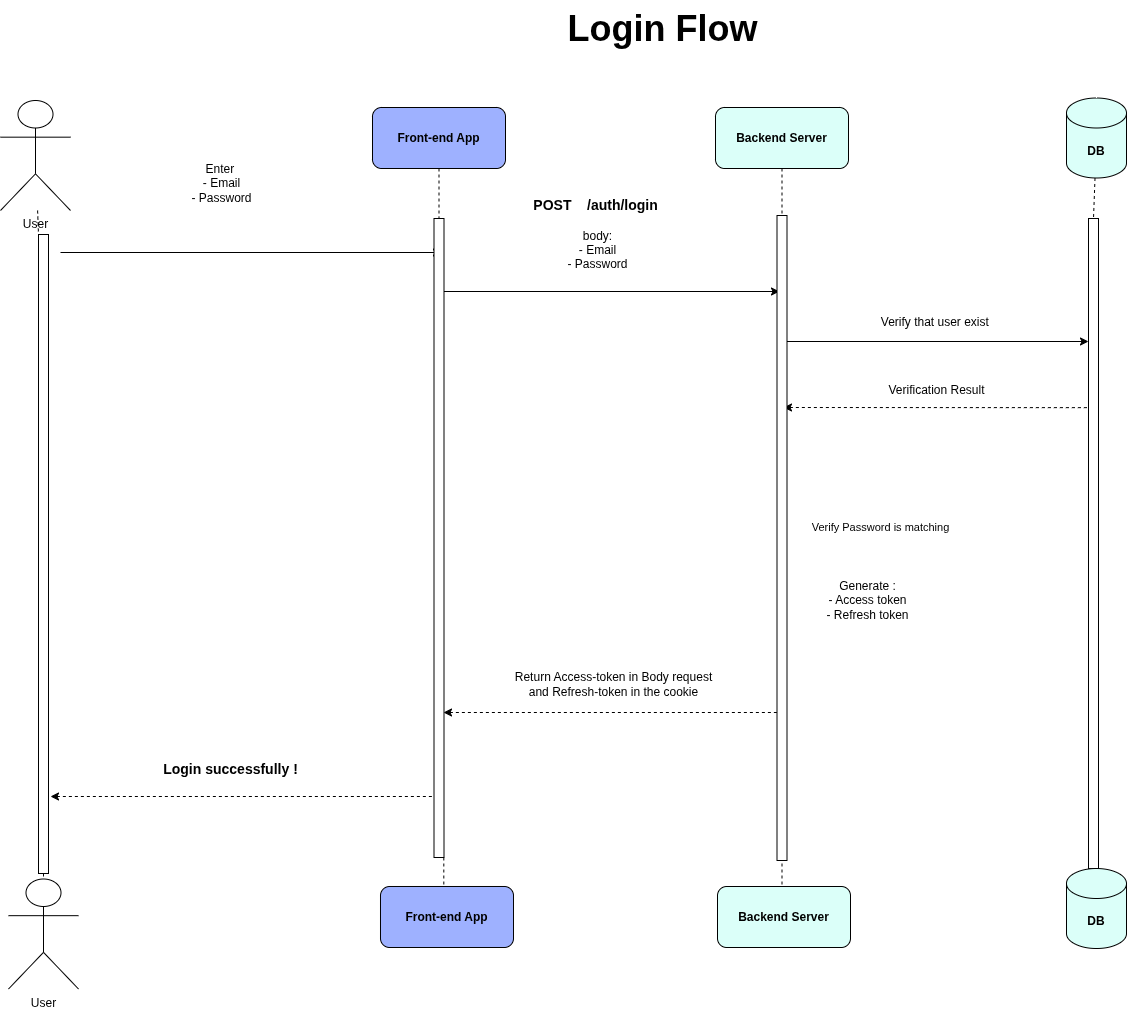

The diagram above was exported from draw.io. Its source (the exported page's mxGraphModel, read from the mxfile embedded in the PNG):
<mxGraphModel dx="2222" dy="904" grid="1" gridSize="10" guides="1" tooltips="1" connect="1" arrows="1" fold="1" page="1" pageScale="1" pageWidth="850" pageHeight="1100" math="0" shadow="0">
  <root>
    <mxCell id="0" />
    <mxCell id="1" parent="0" />
    <mxCell id="tuBg5h323MN4eaZ9X9CZ-1" style="html=1;dashed=1;rounded=1;labelBackgroundColor=none;fontColor=default;endArrow=none;endFill=0;" edge="1" parent="1" source="tuBg5h323MN4eaZ9X9CZ-28" target="tuBg5h323MN4eaZ9X9CZ-11">
      <mxGeometry relative="1" as="geometry">
        <mxPoint x="418.0000000000002" y="912.0137547084264" as="targetPoint" />
      </mxGeometry>
    </mxCell>
    <mxCell id="tuBg5h323MN4eaZ9X9CZ-2" value="User" style="shape=umlActor;verticalLabelPosition=bottom;verticalAlign=top;html=1;outlineConnect=0;rounded=1;labelBackgroundColor=none;" vertex="1" parent="1">
      <mxGeometry x="360" y="290" width="70" height="110" as="geometry" />
    </mxCell>
    <mxCell id="tuBg5h323MN4eaZ9X9CZ-3" style="edgeStyle=none;html=1;entryX=0.5;entryY=0;entryDx=0;entryDy=0;fontFamily=Helvetica;fontSize=12;fontColor=default;dashed=1;endArrow=none;endFill=0;rounded=1;labelBackgroundColor=none;" edge="1" parent="1">
      <mxGeometry relative="1" as="geometry">
        <mxPoint x="1141.5" y="801" as="sourcePoint" />
        <mxPoint x="1141.5" y="1093" as="targetPoint" />
      </mxGeometry>
    </mxCell>
    <mxCell id="tuBg5h323MN4eaZ9X9CZ-4" value="&lt;b&gt;Backend Server&lt;/b&gt;" style="rounded=1;whiteSpace=wrap;html=1;labelBackgroundColor=none;fillColor=#DBFFF9;" vertex="1" parent="1">
      <mxGeometry x="1075" y="297" width="133" height="61" as="geometry" />
    </mxCell>
    <mxCell id="tuBg5h323MN4eaZ9X9CZ-5" value="&lt;font style=&quot;font-size: 36px;&quot;&gt;&lt;b style=&quot;&quot;&gt;Login Flow&lt;/b&gt;&lt;/font&gt;" style="text;html=1;align=center;verticalAlign=middle;resizable=0;points=[];autosize=1;strokeColor=none;fillColor=none;rounded=1;labelBackgroundColor=none;" vertex="1" parent="1">
      <mxGeometry x="918" y="190" width="208" height="55" as="geometry" />
    </mxCell>
    <mxCell id="tuBg5h323MN4eaZ9X9CZ-6" style="html=1;fontFamily=Helvetica;fontSize=12;fontColor=default;dashed=1;endArrow=none;endFill=0;rounded=1;labelBackgroundColor=none;" edge="1" parent="1" source="tuBg5h323MN4eaZ9X9CZ-30">
      <mxGeometry relative="1" as="geometry">
        <mxPoint x="803.3074494949497" y="1089" as="targetPoint" />
      </mxGeometry>
    </mxCell>
    <mxCell id="tuBg5h323MN4eaZ9X9CZ-7" value="&lt;b&gt;Front-end App&lt;/b&gt;" style="rounded=1;whiteSpace=wrap;html=1;labelBackgroundColor=none;fillColor=#9EB1FF;" vertex="1" parent="1">
      <mxGeometry x="732" y="297" width="133" height="61" as="geometry" />
    </mxCell>
    <mxCell id="tuBg5h323MN4eaZ9X9CZ-8" value="&lt;b&gt;DB&lt;/b&gt;" style="shape=cylinder3;whiteSpace=wrap;html=1;boundedLbl=1;backgroundOutline=1;size=15;rounded=1;labelBackgroundColor=none;fillColor=#DBFFF9;" vertex="1" parent="1">
      <mxGeometry x="1426" y="287.5" width="60" height="80" as="geometry" />
    </mxCell>
    <mxCell id="tuBg5h323MN4eaZ9X9CZ-9" value="Enter&amp;nbsp;&lt;br&gt;- Email&lt;br&gt;- Password" style="text;html=1;align=center;verticalAlign=middle;resizable=0;points=[];autosize=1;strokeColor=none;fillColor=none;rounded=1;labelBackgroundColor=none;arcSize=0;" vertex="1" parent="1">
      <mxGeometry x="542" y="345" width="78" height="55" as="geometry" />
    </mxCell>
    <mxCell id="tuBg5h323MN4eaZ9X9CZ-10" style="html=1;fontFamily=Helvetica;fontSize=12;fontColor=default;endArrow=none;endFill=0;dashed=1;rounded=1;labelBackgroundColor=none;" edge="1" parent="1" source="tuBg5h323MN4eaZ9X9CZ-37">
      <mxGeometry relative="1" as="geometry">
        <mxPoint x="1453" y="1096" as="targetPoint" />
      </mxGeometry>
    </mxCell>
    <mxCell id="tuBg5h323MN4eaZ9X9CZ-11" value="User" style="shape=umlActor;verticalLabelPosition=bottom;verticalAlign=top;html=1;outlineConnect=0;rounded=1;labelBackgroundColor=none;" vertex="1" parent="1">
      <mxGeometry x="368" y="1068.5" width="70" height="110" as="geometry" />
    </mxCell>
    <mxCell id="tuBg5h323MN4eaZ9X9CZ-12" value="" style="endArrow=classic;html=1;shadow=0;endFill=1;rounded=1;" edge="1" parent="1">
      <mxGeometry width="50" height="50" relative="1" as="geometry">
        <mxPoint x="420" y="442" as="sourcePoint" />
        <mxPoint x="801" y="442" as="targetPoint" />
      </mxGeometry>
    </mxCell>
    <mxCell id="tuBg5h323MN4eaZ9X9CZ-13" value="" style="endArrow=classic;html=1;shadow=0;endFill=1;rounded=1;" edge="1" parent="1">
      <mxGeometry width="50" height="50" relative="1" as="geometry">
        <mxPoint x="801" y="481" as="sourcePoint" />
        <mxPoint x="1139" y="481" as="targetPoint" />
      </mxGeometry>
    </mxCell>
    <mxCell id="tuBg5h323MN4eaZ9X9CZ-14" value="&lt;b&gt;&lt;font style=&quot;font-size: 14px;&quot;&gt;POST&amp;nbsp; &amp;nbsp; /auth/login&amp;nbsp;&lt;br&gt;&lt;/font&gt;&lt;/b&gt;&lt;br&gt;body:&lt;br&gt;- Email&lt;br&gt;- Password" style="text;html=1;align=center;verticalAlign=middle;resizable=0;points=[];autosize=1;strokeColor=none;fillColor=none;" vertex="1" parent="1">
      <mxGeometry x="884" y="381" width="146" height="86" as="geometry" />
    </mxCell>
    <mxCell id="tuBg5h323MN4eaZ9X9CZ-15" value="" style="endArrow=classic;html=1;shadow=0;endFill=1;rounded=1;" edge="1" parent="1" target="tuBg5h323MN4eaZ9X9CZ-35">
      <mxGeometry width="50" height="50" relative="1" as="geometry">
        <mxPoint x="1145" y="531" as="sourcePoint" />
        <mxPoint x="1399" y="531" as="targetPoint" />
      </mxGeometry>
    </mxCell>
    <mxCell id="tuBg5h323MN4eaZ9X9CZ-16" value="Verify that user exist&amp;nbsp;&lt;br&gt;" style="text;html=1;align=center;verticalAlign=middle;resizable=0;points=[];autosize=1;strokeColor=none;fillColor=none;" vertex="1" parent="1">
      <mxGeometry x="1231.5" y="499" width="129" height="26" as="geometry" />
    </mxCell>
    <mxCell id="tuBg5h323MN4eaZ9X9CZ-17" value="" style="endArrow=none;html=1;endFill=0;startArrow=classic;startFill=1;dashed=1;entryX=0.3;entryY=0.291;entryDx=0;entryDy=0;entryPerimeter=0;" edge="1" parent="1" target="tuBg5h323MN4eaZ9X9CZ-35">
      <mxGeometry width="50" height="50" relative="1" as="geometry">
        <mxPoint x="1143" y="597" as="sourcePoint" />
        <mxPoint x="1394" y="597" as="targetPoint" />
      </mxGeometry>
    </mxCell>
    <mxCell id="tuBg5h323MN4eaZ9X9CZ-18" value="Verification Result" style="text;html=1;align=center;verticalAlign=middle;resizable=0;points=[];autosize=1;strokeColor=none;fillColor=none;" vertex="1" parent="1">
      <mxGeometry x="1239" y="567" width="114" height="26" as="geometry" />
    </mxCell>
    <mxCell id="tuBg5h323MN4eaZ9X9CZ-19" value="" style="edgeStyle=none;html=1;fontFamily=Helvetica;fontSize=12;fontColor=default;dashed=1;endArrow=none;endFill=0;rounded=1;labelBackgroundColor=none;" edge="1" parent="1" source="tuBg5h323MN4eaZ9X9CZ-32">
      <mxGeometry relative="1" as="geometry">
        <mxPoint x="1142" y="358" as="sourcePoint" />
        <mxPoint x="1142" y="804" as="targetPoint" />
      </mxGeometry>
    </mxCell>
    <mxCell id="tuBg5h323MN4eaZ9X9CZ-20" value="Verify Password is matching" style="edgeLabel;html=1;align=center;verticalAlign=middle;resizable=0;points=[];" vertex="1" connectable="0" parent="tuBg5h323MN4eaZ9X9CZ-19">
      <mxGeometry x="0.77" y="-1" relative="1" as="geometry">
        <mxPoint x="96" y="-116" as="offset" />
      </mxGeometry>
    </mxCell>
    <mxCell id="tuBg5h323MN4eaZ9X9CZ-21" value="" style="endArrow=none;html=1;endFill=0;startArrow=classic;startFill=1;dashed=1;" edge="1" parent="1">
      <mxGeometry width="50" height="50" relative="1" as="geometry">
        <mxPoint x="803" y="902" as="sourcePoint" />
        <mxPoint x="1137" y="902" as="targetPoint" />
      </mxGeometry>
    </mxCell>
    <mxCell id="tuBg5h323MN4eaZ9X9CZ-22" value="Return Access-token in Body request&lt;br&gt;&amp;nbsp;and Refresh-token in the cookie&amp;nbsp;" style="text;html=1;align=center;verticalAlign=middle;resizable=0;points=[];autosize=1;strokeColor=none;fillColor=none;" vertex="1" parent="1">
      <mxGeometry x="865" y="853" width="215" height="41" as="geometry" />
    </mxCell>
    <mxCell id="tuBg5h323MN4eaZ9X9CZ-23" value="" style="endArrow=none;html=1;endFill=0;startArrow=classic;startFill=1;dashed=1;" edge="1" parent="1">
      <mxGeometry width="50" height="50" relative="1" as="geometry">
        <mxPoint x="410" y="986" as="sourcePoint" />
        <mxPoint x="803" y="986" as="targetPoint" />
      </mxGeometry>
    </mxCell>
    <mxCell id="tuBg5h323MN4eaZ9X9CZ-24" value="&lt;b&gt;&lt;font style=&quot;font-size: 14px;&quot;&gt;Login successfully !&lt;/font&gt;&lt;/b&gt;" style="text;html=1;align=center;verticalAlign=middle;resizable=0;points=[];autosize=1;strokeColor=none;fillColor=none;" vertex="1" parent="1">
      <mxGeometry x="514" y="944" width="152" height="29" as="geometry" />
    </mxCell>
    <mxCell id="tuBg5h323MN4eaZ9X9CZ-25" value="&lt;b&gt;Front-end App&lt;/b&gt;" style="rounded=1;whiteSpace=wrap;html=1;labelBackgroundColor=none;fillColor=#9EB1FF;" vertex="1" parent="1">
      <mxGeometry x="740" y="1076" width="133" height="61" as="geometry" />
    </mxCell>
    <mxCell id="tuBg5h323MN4eaZ9X9CZ-26" value="&lt;b&gt;Backend Server&lt;/b&gt;" style="rounded=1;whiteSpace=wrap;html=1;labelBackgroundColor=none;fillColor=#DBFFF9;" vertex="1" parent="1">
      <mxGeometry x="1077" y="1076" width="133" height="61" as="geometry" />
    </mxCell>
    <mxCell id="tuBg5h323MN4eaZ9X9CZ-27" value="" style="html=1;dashed=1;rounded=1;labelBackgroundColor=none;fontColor=default;endArrow=none;endFill=0;" edge="1" parent="1" source="tuBg5h323MN4eaZ9X9CZ-2" target="tuBg5h323MN4eaZ9X9CZ-28">
      <mxGeometry relative="1" as="geometry">
        <mxPoint x="411" y="1069" as="targetPoint" />
        <mxPoint x="418" y="400" as="sourcePoint" />
      </mxGeometry>
    </mxCell>
    <mxCell id="tuBg5h323MN4eaZ9X9CZ-28" value="" style="html=1;points=[[0,0,0,0,5],[0,1,0,0,-5],[1,0,0,0,5],[1,1,0,0,-5]];perimeter=orthogonalPerimeter;outlineConnect=0;targetShapes=umlLifeline;portConstraint=eastwest;newEdgeStyle={&quot;curved&quot;:0,&quot;rounded&quot;:0};" vertex="1" parent="1">
      <mxGeometry x="398" y="424" width="10" height="639" as="geometry" />
    </mxCell>
    <mxCell id="tuBg5h323MN4eaZ9X9CZ-29" value="" style="html=1;fontFamily=Helvetica;fontSize=12;fontColor=default;dashed=1;endArrow=none;endFill=0;rounded=1;labelBackgroundColor=none;" edge="1" parent="1" source="tuBg5h323MN4eaZ9X9CZ-7" target="tuBg5h323MN4eaZ9X9CZ-30">
      <mxGeometry relative="1" as="geometry">
        <mxPoint x="803.3074494949497" y="1089" as="targetPoint" />
        <mxPoint x="799" y="358" as="sourcePoint" />
      </mxGeometry>
    </mxCell>
    <mxCell id="tuBg5h323MN4eaZ9X9CZ-30" value="" style="html=1;points=[[0,0,0,0,5],[0,1,0,0,-5],[1,0,0,0,5],[1,1,0,0,-5]];perimeter=orthogonalPerimeter;outlineConnect=0;targetShapes=umlLifeline;portConstraint=eastwest;newEdgeStyle={&quot;curved&quot;:0,&quot;rounded&quot;:0};" vertex="1" parent="1">
      <mxGeometry x="793.5" y="408" width="10" height="639" as="geometry" />
    </mxCell>
    <mxCell id="tuBg5h323MN4eaZ9X9CZ-31" value="" style="edgeStyle=none;html=1;fontFamily=Helvetica;fontSize=12;fontColor=default;dashed=1;endArrow=none;endFill=0;rounded=1;labelBackgroundColor=none;" edge="1" parent="1" source="tuBg5h323MN4eaZ9X9CZ-4" target="tuBg5h323MN4eaZ9X9CZ-32">
      <mxGeometry relative="1" as="geometry">
        <mxPoint x="1142" y="358" as="sourcePoint" />
        <mxPoint x="1142" y="804" as="targetPoint" />
      </mxGeometry>
    </mxCell>
    <mxCell id="tuBg5h323MN4eaZ9X9CZ-32" value="" style="html=1;points=[[0,0,0,0,5],[0,1,0,0,-5],[1,0,0,0,5],[1,1,0,0,-5]];perimeter=orthogonalPerimeter;outlineConnect=0;targetShapes=umlLifeline;portConstraint=eastwest;newEdgeStyle={&quot;curved&quot;:0,&quot;rounded&quot;:0};" vertex="1" parent="1">
      <mxGeometry x="1136.5" y="405" width="10" height="645" as="geometry" />
    </mxCell>
    <mxCell id="tuBg5h323MN4eaZ9X9CZ-33" value="Generate :&lt;br&gt;- Access token&lt;br&gt;- Refresh token" style="text;html=1;align=center;verticalAlign=middle;resizable=0;points=[];autosize=1;strokeColor=none;fillColor=none;" vertex="1" parent="1">
      <mxGeometry x="1177" y="762" width="100" height="55" as="geometry" />
    </mxCell>
    <mxCell id="tuBg5h323MN4eaZ9X9CZ-34" value="" style="html=1;entryX=0.5;entryY=0;entryDx=0;entryDy=0;entryPerimeter=0;fontFamily=Helvetica;fontSize=12;fontColor=default;endArrow=none;endFill=0;dashed=1;rounded=1;labelBackgroundColor=none;" edge="1" parent="1" source="tuBg5h323MN4eaZ9X9CZ-8" target="tuBg5h323MN4eaZ9X9CZ-35">
      <mxGeometry relative="1" as="geometry">
        <mxPoint x="1454" y="377" as="sourcePoint" />
        <mxPoint x="1462.9999999999995" y="1083.5" as="targetPoint" />
      </mxGeometry>
    </mxCell>
    <mxCell id="tuBg5h323MN4eaZ9X9CZ-35" value="" style="html=1;points=[[0,0,0,0,5],[0,1,0,0,-5],[1,0,0,0,5],[1,1,0,0,-5]];perimeter=orthogonalPerimeter;outlineConnect=0;targetShapes=umlLifeline;portConstraint=eastwest;newEdgeStyle={&quot;curved&quot;:0,&quot;rounded&quot;:0};" vertex="1" parent="1">
      <mxGeometry x="1448" y="408" width="10" height="650" as="geometry" />
    </mxCell>
    <mxCell id="tuBg5h323MN4eaZ9X9CZ-36" value="" style="html=1;fontFamily=Helvetica;fontSize=12;fontColor=default;endArrow=none;endFill=0;dashed=1;rounded=1;labelBackgroundColor=none;" edge="1" parent="1" source="tuBg5h323MN4eaZ9X9CZ-35" target="tuBg5h323MN4eaZ9X9CZ-37">
      <mxGeometry relative="1" as="geometry">
        <mxPoint x="1453" y="1058" as="sourcePoint" />
        <mxPoint x="1453" y="1096" as="targetPoint" />
      </mxGeometry>
    </mxCell>
    <mxCell id="tuBg5h323MN4eaZ9X9CZ-37" value="&lt;b&gt;DB&lt;/b&gt;" style="shape=cylinder3;whiteSpace=wrap;html=1;boundedLbl=1;backgroundOutline=1;size=15;rounded=1;labelBackgroundColor=none;fillColor=#DBFFF9;" vertex="1" parent="1">
      <mxGeometry x="1426" y="1058" width="60" height="80" as="geometry" />
    </mxCell>
  </root>
</mxGraphModel>